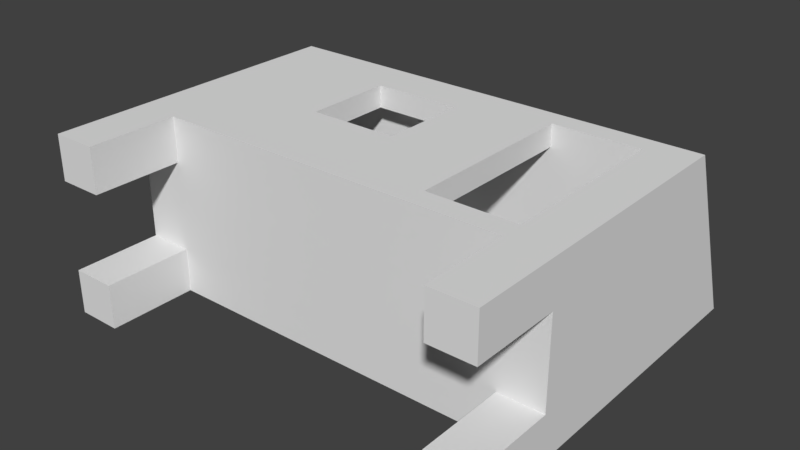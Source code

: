 # Source: tiny-house-1-solid.blend  (saved by Blender 2.79.0; exported with 4.5.12 LTS)
import bpy
from mathutils import Matrix  # noqa: F401  (used for matrix-valued properties, if any)

bpy.ops.wm.read_factory_settings(use_empty=True)
scene = bpy.context.scene
scene.name = 'Scene'

# ---- collections
col_collection_1 = bpy.data.collections.new('Collection 1'); scene.collection.children.link(col_collection_1)

# ---- world
world_world = bpy.data.worlds.new('World'); scene.world = world_world
world_world.color = (0.05088, 0.05088, 0.05088)
world_world.use_sun_shadow = False
world_world.sun_shadow_jitter_overblur = 0.0
world_world.cycles.sampling_method = 'MANUAL'

# ---- meshes
me_tiny_house_geo = bpy.data.meshes.new('tiny-house-geo')
me_tiny_house_geo.from_pydata([(5.0, 2.0, 0.0), (5.0, 1.0, 0.0), (4.0, 1.0, 0.0), (4.0, 2.0, 0.0), (5.0, 2.0, 2.0), (5.0, 1.0, 2.0), (4.0, 1.0, 2.0), (4.0, 2.0, 2.0), (5.0, -1.0, 0.0), (5.0, -2.0, 0.0), (4.0, -2.0, 0.0), (4.0, -1.0, 0.0), (5.0, -1.0, 2.0), (5.0, -2.0, 2.0), (4.0, -2.0, 2.0), (4.0, -1.0, 2.0), (-4.0, -1.0, 0.0), (-4.0, -2.0, 0.0), (-5.0, -2.0, 0.0), (-5.0, -1.0, 0.0), (-4.0, -1.0, 2.0), (-4.0, -2.0, 2.0), (-5.0, -2.0, 2.0), (-5.0, -1.0, 2.0), (-4.0, 2.0, 0.0), (-4.0, 1.0, 0.0), (-5.0, 1.0, 0.0), (-5.0, 2.0, 0.0), (-4.0, 2.0, 2.0), (-4.0, 1.0, 2.0), (-5.0, 1.0, 2.0), (-5.0, 2.0, 2.0), (5.0, 2.0, 2.0), (5.0, -2.0, 2.0), (-5.0, -2.0, 2.0), (-5.0, 2.0, 2.0), (5.0, 2.0, 2.5), (5.0, -2.0, 2.5), (-5.0, -2.0, 2.5), (-5.0, 2.0, 2.5), (5.0, 2.0, 6.5), (5.0, -2.0, 6.5), (-5.0, -2.0, 6.5), (-5.0, 2.0, 6.5), (5.0, 2.0, 7.0), (5.0, -2.0, 8.5), (-5.0, -2.0, 8.5), (-5.0, 2.0, 7.0), (2.0, 2.0, 6.5), (2.0, 2.0, 6.0), (0.0, 2.0, 6.0), (2.0, 1.5, 6.5), (2.0, 1.5, 6.0), (-4.768e-07, 1.5, 6.0), (0.0, 1.5, 6.5), (0.0, 2.0, 6.5), (0.0, 2.0, 2.5), (-2.0, 2.0, 2.5), (-2.0, 2.0, 6.5), (4.768e-07, 1.5, 6.5), (-9.537e-07, 1.5, 2.5), (-2.0, 1.5, 2.5), (-2.0, 1.5, 6.5), (5.0, -1.5, 6.5), (5.0, -1.5, 2.5), (-5.0, -1.5, 2.5), (5.0, -2.0, 6.5), (5.0, -2.0, 2.5), (-5.0, -2.0, 2.5), (-5.0, -2.0, 6.5), (4.5, 1.5, 6.5), (4.5, 1.5, 2.5), (4.5, -1.5, 2.5), (4.5, -1.5, 6.5), (5.0, 1.5, 2.5), (5.0, -1.5, 2.5), (5.0, -1.5, 6.5), (-5.0, 1.5, 2.5), (-5.0, -1.5, 2.5), (-4.5, 1.5, 6.5), (-4.5, 1.5, 2.5), (-4.5, -1.5, 2.5), (-4.5, -1.5, 6.5), (-4.0, 2.0, 6.5), (-4.0, 2.0, 2.5), (-5.0, 2.0, 2.5), (-5.0, 2.0, 6.5), (-4.0, 1.5, 6.5), (-4.0, 1.5, 2.5), (-5.0, 1.5, 2.5), (5.0, 2.0, 6.5), (5.0, 2.0, 2.5), (2.0, 2.0, 2.5), (2.0, 2.0, 6.5), (5.0, 1.5, 6.5), (5.0, 1.5, 2.5), (2.0, 1.5, 2.5), (2.0, 1.5, 6.5), (2.0, 2.0, 4.0), (2.0, 2.0, 2.5), (5.96e-08, 2.0, 2.5), (5.364e-07, 2.0, 4.0), (2.0, 1.5, 4.0), (2.0, 1.5, 2.5), (-4.768e-07, 1.5, 2.5), (5.96e-08, 1.5, 4.0), (4.0, 2.0, 2.5), (-4.0, -2.0, 2.5), (4.0, -2.0, 2.5), (5.0, 1.5, 2.0), (5.0, -1.5, 2.0), (5.0, 1.0, 2.5)], [(32, 36), (33, 37), (34, 38), (35, 39), (71, 74), (72, 75), (92, 96), (95, 96), (93, 92), (91, 4)], [(0, 1, 2, 3), (0, 4, 109, 5, 1), (2, 6, 7, 3), (4, 0, 3, 7), (8, 9, 10, 11), (8, 12, 110, 13, 9), (9, 13, 14, 10), (10, 14, 15, 11), (12, 8, 11, 15), (16, 17, 18, 19), (84, 88, 61, 57), (16, 20, 21, 17), (17, 21, 22, 18), (18, 22, 23, 19), (20, 16, 19, 23), (24, 25, 26, 27), (80, 81, 72, 71), (24, 28, 29, 25), (25, 29, 30, 26), (26, 30, 31, 27), (28, 24, 27, 31), (15, 6, 5, 12), (44, 47, 46, 45), (40, 44, 45, 41), (41, 45, 46, 42), (89, 65, 68, 69, 86, 85), (44, 40, 43, 47), (51, 54, 53, 52), (49, 52, 53, 50), (105, 101, 50, 53), (59, 62, 61, 60), (56, 60, 61, 57), (57, 61, 62, 58), (72, 81, 82, 73), (76, 63, 66, 67, 75, 111, 95, 91, 90, 94), (64, 67, 108, 107, 68, 65), (70, 71, 72, 73), (79, 82, 81, 80), (87, 79, 80, 88), (77, 80, 81, 78), (66, 69, 68, 107, 108, 67), (62, 87, 83, 58), (83, 84, 85, 86), (83, 87, 88, 84), (84, 88, 89, 85), (73, 82, 79, 70), (52, 49, 98, 102), (103, 71, 70, 97), (109, 32, 91, 36, 95, 111, 75, 64, 37, 67, 33, 110, 12, 5), (99, 93, 90, 91, 106), (98, 99, 100, 101), (102, 105, 104, 103), (98, 102, 103, 99), (99, 103, 104, 100), (100, 104, 105, 101), (102, 98, 101, 105), (48, 49, 50, 55), (58, 55, 100, 57), (6, 29, 28, 7), (23, 30, 29, 20), (29, 6, 15, 20), (28, 35, 85, 84), (91, 32, 7, 106), (106, 7, 28, 84, 57, 100, 99), (34, 21, 107, 68), (67, 108, 14, 33), (14, 108, 107, 21), (14, 21, 20, 15), (2, 1, 5, 6), (22, 34, 68, 65, 89, 85, 31, 30, 23), (42, 46, 47, 43, 86, 69)])
_uv = me_tiny_house_geo.uv_layers.new(name='UVMap')
_uv.uv.foreach_set('vector', [0.0, 0.0, 0.0, 0.0, 0.0, 0.0, 0.0, 0.0, 0.0, 0.0, 0.0, 0.0, 0.0, 0.0, 0.0, 0.0, 0.0, 0.0, 0.0, 0.0, 0.0, 0.0, 0.0, 0.0, 0.0, 0.0, 0.0, 0.0, 0.0, 0.0, 0.0, 0.0, 0.0, 0.0, 0.0, 0.0, 0.0, 0.0, 0.0, 0.0, 0.0, 0.0, 0.0, 0.0, 0.0, 0.0, 0.0, 0.0, 0.0, 0.0, 0.0, 0.0, 0.0, 0.0, 0.0, 0.0, 0.0, 0.0, 0.0, 0.0, 0.0, 0.0, 0.0, 0.0, 0.0, 0.0, 0.0, 0.0, 0.0, 0.0, 0.0, 0.0, 0.0, 0.0, 0.0, 0.0, 0.0, 0.0, 0.0, 0.0, 0.0, 0.0, 0.0, 0.0, 0.0, 0.0, 0.0, 0.0, 0.0, 0.0, 0.0, 0.0, 0.0, 0.0, 0.0, 0.0, 0.0, 0.0, 0.0, 0.0, 0.0, 0.0, 0.0, 0.0, 0.0, 0.0, 0.0, 0.0, 0.0, 0.0, 0.0, 0.0, 0.0, 0.0, 0.0, 0.0, 0.0, 0.0, 0.0, 0.0, 0.0, 0.0, 0.0, 0.0, 0.0, 0.0, 0.0, 0.0, 0.0, 0.0, 0.0, 0.0, 0.0, 0.0, 0.0, 0.0, 0.0, 0.0, 0.0, 0.0, 0.0, 0.0, 0.0, 0.0, 0.0, 0.0, 0.0, 0.0, 0.0, 0.0, 0.0, 0.0, 0.0, 0.0, 0.0, 0.0, 0.0, 0.0, 0.0, 0.0, 0.0, 0.0, 0.0, 0.0, 0.0, 0.0, 0.0, 0.0, 0.0, 0.0, 0.0, 0.0, 0.0, 0.0, 0.0, 0.0, 0.0, 0.0, 0.0, 0.0, 0.0, 0.0, 0.0, 0.0, 0.0, 0.0, 0.0, 0.0, 0.0, 0.0, 0.0, 0.0, 0.0, 0.0, 0.0, 0.0, 0.0, 0.0, 0.0, 0.0, 0.0, 0.0, 0.0, 0.0, 0.0, 0.0, 0.0, 0.0, 0.0, 0.0, 0.0, 0.0, 0.0, 0.0, 0.0, 0.0, 0.0, 0.0, 0.0, 0.0, 0.0, 0.0, 0.0, 0.0, 0.0, 0.0, 0.0, 0.0, 0.0, 0.0, 0.0, 0.0, 0.0, 0.0, 0.0, 0.0, 0.0, 0.0, 0.0, 0.0, 0.0, 0.0, 0.0, 0.0, 0.0, 0.0, 0.0, 0.0, 0.0, 0.0, 0.0, 0.0, 0.0, 0.0, 0.0, 0.0, 0.0, 0.0, 0.0, 0.0, 0.0, 0.0, 0.0, 0.0, 0.0, 0.0, 0.0, 0.0, 0.0, 0.0, 0.0, 0.0, 0.0, 0.0, 0.0, 0.0, 0.0, 0.0, 0.0, 0.0, 0.0, 0.0, 0.0, 0.0, 0.0, 0.0, 0.0, 0.0, 0.0, 0.0, 0.0, 0.0, 0.0, 0.0, 0.0, 0.0, 0.0, 0.0, 0.0, 0.0, 0.0, 0.0, 0.0, 0.0, 0.0, 0.0, 0.0, 0.0, 0.0, 0.0, 0.0, 0.0, 0.0, 0.0, 0.0, 0.0, 0.0, 0.0, 0.0, 0.0, 0.0, 0.0, 0.0, 0.0, 0.0, 0.0, 0.0, 0.0, 0.0, 0.0, 0.0, 0.0, 0.0, 0.0, 0.0, 0.0, 0.0, 0.0, 0.0, 0.0, 0.0, 0.0, 0.0, 0.0, 0.0, 0.0, 0.0, 0.0, 0.0, 0.0, 0.0, 0.0, 0.0, 0.0, 0.0, 0.0, 0.0, 0.0, 0.0, 0.0, 0.0, 0.0, 0.0, 0.0, 0.0, 0.0, 0.0, 0.0, 0.0, 0.0, 0.0, 0.0, 0.0, 0.0, 0.0, 0.0, 0.0, 0.0, 0.0, 0.0, 0.0, 0.0, 0.0, 0.0, 0.0, 0.0, 0.0, 0.0, 0.0, 0.0, 0.0, 0.0, 0.0, 0.0, 0.0, 0.0, 0.0, 0.0, 0.0, 0.0, 0.0, 0.0, 0.0, 0.0, 0.0, 0.0, 0.0, 0.0, 0.0, 0.0, 0.0, 0.0, 0.0, 0.0, 0.0, 0.0, 0.0, 0.0, 0.0, 0.0, 0.0, 0.0, 0.0, 0.0, 0.0, 0.0, 0.0, 0.0, 0.0, 0.0, 0.0, 0.0, 0.0, 0.0, 0.0, 0.0, 0.0, 0.0, 0.0, 0.0, 0.0, 0.0, 0.0, 0.0, 0.0, 0.0, 0.0, 0.0, 0.0, 0.0, 0.0, 0.0, 0.0, 0.0, 0.0, 0.0, 0.0, 0.0, 0.0, 0.0, 0.0, 0.0, 0.0, 0.0, 0.0, 0.0, 0.0, 0.0, 0.0, 0.0, 0.0, 0.0, 0.0, 0.0, 0.0, 0.0, 0.0, 0.0, 0.0, 0.0, 0.0, 0.0, 0.0, 0.0, 0.0, 0.0, 0.0, 0.0, 0.0, 0.0, 0.0, 0.0, 0.0, 0.0, 0.0, 0.0, 0.0, 0.0, 0.0, 0.0, 0.0, 0.0, 0.0, 0.0, 0.0, 0.0, 0.0, 0.0, 0.0, 0.0, 0.0, 0.0, 0.0, 0.0, 0.0, 0.0, 0.0, 0.0, 0.0, 0.0, 0.0, 0.0, 0.0, 0.0, 0.0, 0.0, 0.0, 0.0, 0.0, 0.0, 0.0, 0.0, 0.0, 0.0, 0.0, 0.0, 0.0, 0.0, 0.0, 0.0, 0.0, 0.0, 0.0, 0.0, 0.0, 0.0, 0.0, 0.0, 0.0, 0.0, 0.0, 0.0, 0.0, 0.0, 0.0, 0.0, 0.0, 0.0, 0.0, 0.0, 0.0, 0.0, 0.0, 0.0, 0.0, 0.0, 0.0, 0.0, 0.0, 0.0, 0.0, 0.0, 0.0, 0.0, 0.0, 0.0, 0.0, 0.0, 0.0, 0.0, 0.0, 0.0, 0.0, 0.0, 0.0, 0.0, 0.0, 0.0, 0.0, 0.0, 0.0, 0.0, 0.0, 0.0, 0.0, 0.0, 0.0, 0.0, 0.0, 0.0, 0.0, 0.0, 0.0, 0.0, 0.0, 0.0, 0.0, 0.0, 0.0, 0.0, 0.0, 0.0, 0.0, 0.0, 0.0, 0.0, 0.0, 0.0, 0.0, 0.0, 0.0, 0.0, 0.0, 0.0, 0.0, 0.0, 0.0, 0.0, 0.0, 0.0, 0.0, 0.0, 0.0, 0.0, 0.0, 0.0, 0.0, 0.0])
me_tiny_house_geo.use_remesh_preserve_volume = False
me_tiny_house_geo.use_remesh_preserve_attributes = False
me_tiny_house_geo.use_mirror_vertex_groups = False
me_tiny_house_geo.update()

# ---- objects
ob_tiny_house = bpy.data.objects.new('tiny-house', me_tiny_house_geo)

# ---- transforms, parenting, visibility, modifiers, constraints
ob_tiny_house.location = (0.0, 0.0, 0.0)
ob_tiny_house.rotation_euler = (-1.571, -3.142, -0.0)
ob_tiny_house.lock_rotations_4d = False
ob_tiny_house.empty_display_type = 'ARROWS'
ob_tiny_house.lineart.crease_threshold = 0.0

# ---- collection membership
col_collection_1.objects.link(ob_tiny_house)

# ---- scene / render settings (as saved in the file)
scene.frame_start = 1; scene.frame_end = 250; scene.frame_set(1)
scene.render.engine = 'BLENDER_EEVEE_NEXT'
scene.render.resolution_percentage = 50
scene.render.dither_intensity = 0.0
scene.cycles.use_denoising = False
scene.cycles.samples = 128
scene.cycles.sampling_pattern = 'TABULATED_SOBOL'
scene.cycles.use_adaptive_sampling = False
scene.cycles.use_light_tree = False
scene.cycles.blur_glossy = 0.0
scene.cycles.sample_clamp_indirect = 0.0
scene.view_settings.view_transform = 'Standard'
bpy.context.view_layer.update()

# ---- added for rendering (the .blend has no active camera and no usable light): camera, sun
cam_auto = bpy.data.cameras.new('AutoCamera')
cam_auto.lens = 50.0
cam_auto.sensor_width = 36.0
cam_auto.clip_end = 1000.0
ob_auto_camera = bpy.data.objects.new('AutoCamera', cam_auto)
scene.collection.objects.link(ob_auto_camera)
ob_auto_camera.location = (12.6945, -10.9834, 10.1556)
ob_auto_camera.rotation_euler = (1.09748, -7.21219e-08, 0.694738)
scene.camera = ob_auto_camera
light_auto_sun = bpy.data.lights.new('AutoSun', 'SUN')
light_auto_sun.energy = 3.0
light_auto_sun.angle = 0.0523599
ob_auto_sun = bpy.data.objects.new('AutoSun', light_auto_sun)
scene.collection.objects.link(ob_auto_sun)
ob_auto_sun.rotation_euler = (0.872665, 0.174533, 0.523599)
bpy.context.view_layer.update()
